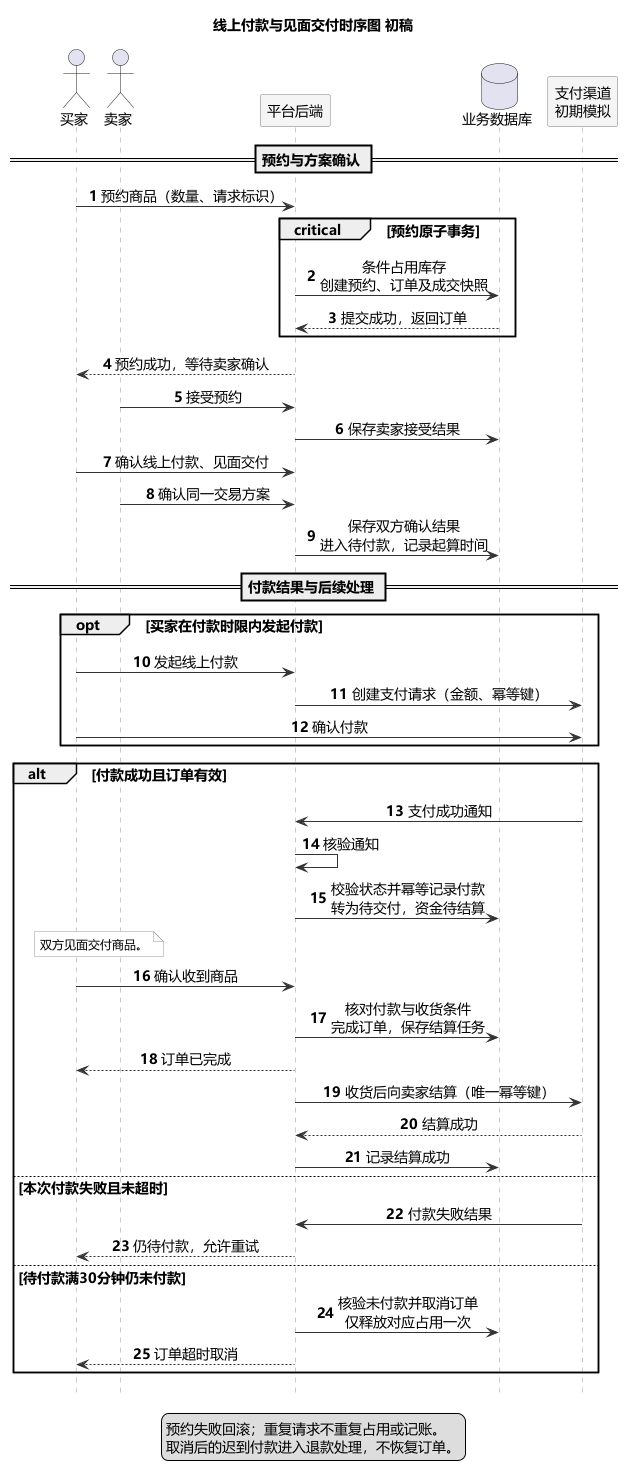

The diagram above was rendered by PlantUML. Its source (embedded in the PNG):
@startuml
' Sequence diagram v0.3, essential payment branches after user review, 2026-11-04.
' Reference: https://plantuml.com/zh/sequence-diagram
title 线上付款与见面交付时序图 初稿
autonumber
hide footbox
skinparam defaultFontName Microsoft YaHei
skinparam defaultFontSize 14
skinparam shadowing false
skinparam sequenceMessageAlign center
skinparam sequenceParticipantBackgroundColor #F5F5F5
skinparam sequenceParticipantBorderColor #777777
skinparam sequenceLifeLineBorderColor #999999
skinparam sequenceArrowColor #333333
skinparam noteBackgroundColor #FAFAFA
skinparam noteBorderColor #999999
skinparam noteFontSize 12

actor "买家" as Buyer
actor "卖家" as Seller
participant "平台后端" as App
database "业务数据库" as DB
participant "支付渠道\n初期模拟" as Channel

== 预约与方案确认 ==
Buyer -> App : 预约商品（数量、请求标识）
critical 预约原子事务
  App -> DB : 条件占用库存\n创建预约、订单及成交快照
  DB --> App : 提交成功，返回订单
end
App --> Buyer : 预约成功，等待卖家确认
Seller -> App : 接受预约
App -> DB : 保存卖家接受结果
Buyer -> App : 确认线上付款、见面交付
Seller -> App : 确认同一交易方案
App -> DB : 保存双方确认结果\n进入待付款，记录起算时间

== 付款结果与后续处理 ==
opt 买家在付款时限内发起付款
  Buyer -> App : 发起线上付款
  App -> Channel : 创建支付请求（金额、幂等键）
  Buyer -> Channel : 确认付款
end

alt 付款成功且订单有效
  Channel -> App : 支付成功通知
  App -> App : 核验通知
  App -> DB : 校验状态并幂等记录付款\n转为待交付，资金待结算
  note over Buyer, Seller
    双方见面交付商品。
  end note
  Buyer -> App : 确认收到商品
  App -> DB : 核对付款与收货条件\n完成订单，保存结算任务
  App --> Buyer : 订单已完成
  App -> Channel : 收货后向卖家结算（唯一幂等键）
  Channel --> App : 结算成功
  App -> DB : 记录结算成功
else 本次付款失败且未超时
  Channel -> App : 付款失败结果
  App --> Buyer : 仍待付款，允许重试
else 待付款满30分钟仍未付款
  App -> DB : 核验未付款并取消订单\n仅释放对应占用一次
  App --> Buyer : 订单超时取消
end

legend bottom
  预约失败回滚；重复请求不重复占用或记账。
  取消后的迟到付款进入退款处理，不恢复订单。
endlegend
@enduml